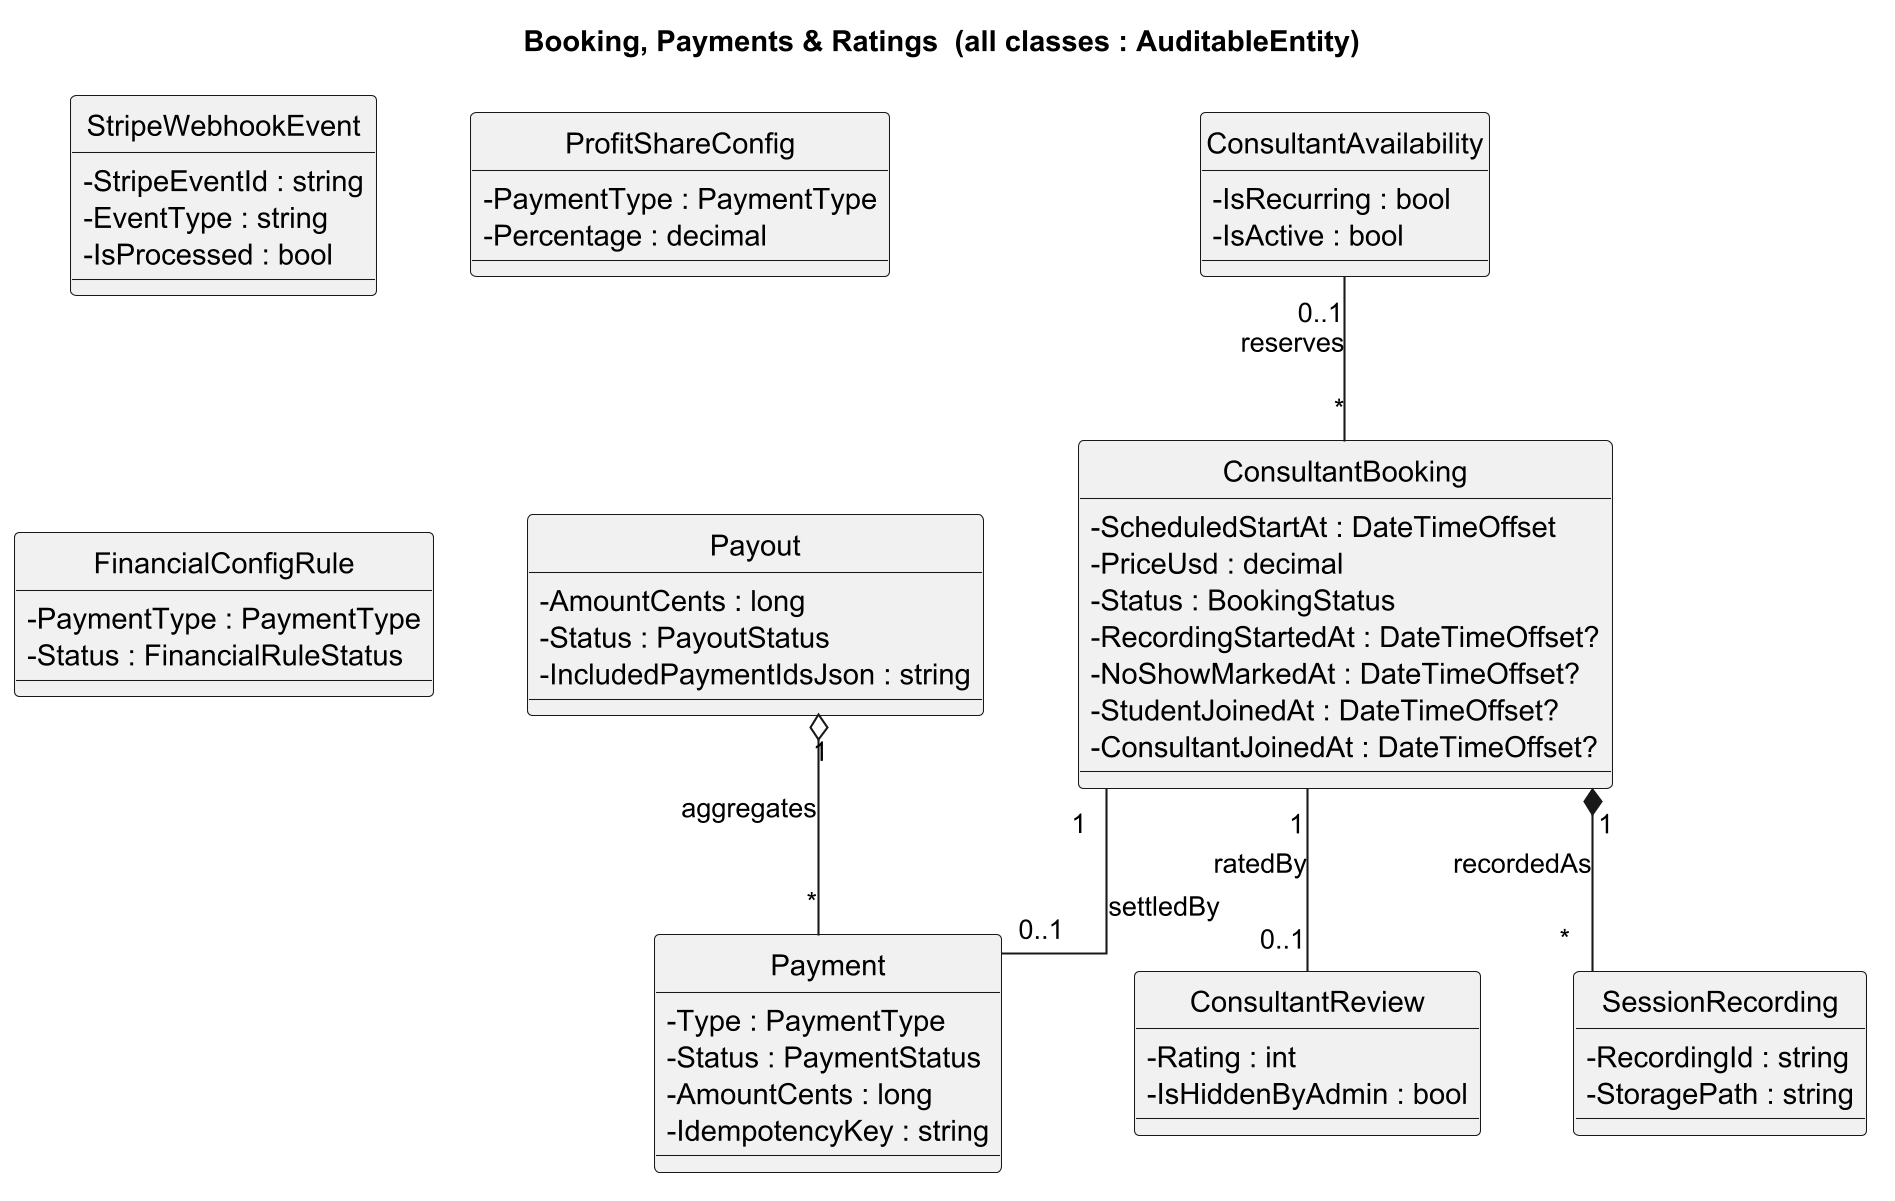

The diagram above was rendered by PlantUML. Its source (embedded in the PNG):
@startuml Class_Booking_Payments_Ratings
skinparamlocked dpi 200
title Booking, Payments & Ratings  (all classes : AuditableEntity)
skinparam linetype ortho
skinparam classAttributeIconSize 0
skinparam nodesep 45
skinparam ranksep 70
hide circle
class ConsultantAvailability {
  -IsRecurring : bool
  -IsActive : bool
}
class ConsultantBooking {
  -ScheduledStartAt : DateTimeOffset
  -PriceUsd : decimal
  -Status : BookingStatus
  -RecordingStartedAt : DateTimeOffset?
  -NoShowMarkedAt : DateTimeOffset?
  -StudentJoinedAt : DateTimeOffset?
  -ConsultantJoinedAt : DateTimeOffset?
}
class Payment {
  -Type : PaymentType
  -Status : PaymentStatus
  -AmountCents : long
  -IdempotencyKey : string
}
class Payout {
  -AmountCents : long
  -Status : PayoutStatus
  -IncludedPaymentIdsJson : string
}
class ConsultantReview {
  -Rating : int
  -IsHiddenByAdmin : bool
}
class SessionRecording {
  -RecordingId : string
  -StoragePath : string
}
class StripeWebhookEvent {
  -StripeEventId : string
  -EventType : string
  -IsProcessed : bool
}
class ProfitShareConfig {
  -PaymentType : PaymentType
  -Percentage : decimal
}
class FinancialConfigRule {
  -PaymentType : PaymentType
  -Status : FinancialRuleStatus
}
ConsultantAvailability "0..1" -- "*" ConsultantBooking : reserves
ConsultantBooking "1" -- "0..1" Payment : settledBy
ConsultantBooking "1" -- "0..1" ConsultantReview : ratedBy
ConsultantBooking "1" *-- "*" SessionRecording : recordedAs
Payout "1" o-- "*" Payment : aggregates
@enduml